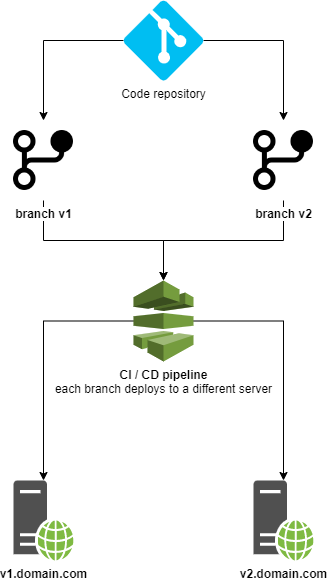

The diagram above was exported from draw.io. Its source (the exported page's mxGraphModel, read from the mxfile embedded in the PNG):
<mxGraphModel dx="1050" dy="570" grid="1" gridSize="10" guides="1" tooltips="1" connect="1" arrows="1" fold="1" page="1" pageScale="1" pageWidth="827" pageHeight="1169" math="0" shadow="0">
  <root>
    <mxCell id="0" />
    <mxCell id="1" parent="0" />
    <mxCell id="2aRcTcsL3navxsdP574I-4" style="edgeStyle=orthogonalEdgeStyle;rounded=0;orthogonalLoop=1;jettySize=auto;html=1;" edge="1" parent="1" source="2aRcTcsL3navxsdP574I-1" target="2aRcTcsL3navxsdP574I-2">
      <mxGeometry relative="1" as="geometry" />
    </mxCell>
    <mxCell id="2aRcTcsL3navxsdP574I-5" style="edgeStyle=orthogonalEdgeStyle;rounded=0;orthogonalLoop=1;jettySize=auto;html=1;" edge="1" parent="1" source="2aRcTcsL3navxsdP574I-1" target="2aRcTcsL3navxsdP574I-3">
      <mxGeometry relative="1" as="geometry">
        <mxPoint x="420" y="60" as="sourcePoint" />
      </mxGeometry>
    </mxCell>
    <mxCell id="2aRcTcsL3navxsdP574I-1" value="Code repository" style="verticalLabelPosition=bottom;html=1;verticalAlign=top;align=center;strokeColor=none;fillColor=#00BEF2;shape=mxgraph.azure.git_repository;" vertex="1" parent="1">
      <mxGeometry x="360" y="40" width="80" height="80" as="geometry" />
    </mxCell>
    <mxCell id="2aRcTcsL3navxsdP574I-7" style="edgeStyle=orthogonalEdgeStyle;rounded=0;orthogonalLoop=1;jettySize=auto;html=1;exitX=0.5;exitY=1;exitDx=0;exitDy=0;" edge="1" parent="1" source="2aRcTcsL3navxsdP574I-2" target="2aRcTcsL3navxsdP574I-6">
      <mxGeometry relative="1" as="geometry" />
    </mxCell>
    <mxCell id="2aRcTcsL3navxsdP574I-2" value="&lt;b style=&quot;&quot;&gt;branch v1&lt;/b&gt;" style="shape=image;html=1;verticalAlign=top;verticalLabelPosition=bottom;labelBackgroundColor=#ffffff;imageAspect=0;aspect=fixed;image=https://cdn0.iconfinder.com/data/icons/phosphor-fill-vol-3/256/git-branch-fill-128.png" vertex="1" parent="1">
      <mxGeometry x="240" y="160" width="80" height="80" as="geometry" />
    </mxCell>
    <mxCell id="2aRcTcsL3navxsdP574I-8" style="edgeStyle=orthogonalEdgeStyle;rounded=0;orthogonalLoop=1;jettySize=auto;html=1;exitX=0.5;exitY=1;exitDx=0;exitDy=0;" edge="1" parent="1" source="2aRcTcsL3navxsdP574I-3" target="2aRcTcsL3navxsdP574I-6">
      <mxGeometry relative="1" as="geometry" />
    </mxCell>
    <mxCell id="2aRcTcsL3navxsdP574I-3" value="&lt;b style=&quot;&quot;&gt;branch v2&lt;/b&gt;" style="shape=image;html=1;verticalAlign=top;verticalLabelPosition=bottom;labelBackgroundColor=#ffffff;imageAspect=0;aspect=fixed;image=https://cdn0.iconfinder.com/data/icons/phosphor-fill-vol-3/256/git-branch-fill-128.png" vertex="1" parent="1">
      <mxGeometry x="480" y="160" width="80" height="80" as="geometry" />
    </mxCell>
    <mxCell id="2aRcTcsL3navxsdP574I-10" style="edgeStyle=orthogonalEdgeStyle;rounded=0;orthogonalLoop=1;jettySize=auto;html=1;" edge="1" parent="1" source="2aRcTcsL3navxsdP574I-6" target="2aRcTcsL3navxsdP574I-9">
      <mxGeometry relative="1" as="geometry" />
    </mxCell>
    <mxCell id="2aRcTcsL3navxsdP574I-12" style="edgeStyle=orthogonalEdgeStyle;rounded=0;orthogonalLoop=1;jettySize=auto;html=1;" edge="1" parent="1" source="2aRcTcsL3navxsdP574I-6" target="2aRcTcsL3navxsdP574I-11">
      <mxGeometry relative="1" as="geometry" />
    </mxCell>
    <mxCell id="2aRcTcsL3navxsdP574I-6" value="&lt;b&gt;CI / CD pipeline&lt;br&gt;&lt;/b&gt;each branch deploys to a different server" style="outlineConnect=0;dashed=0;verticalLabelPosition=bottom;verticalAlign=top;align=center;html=1;shape=mxgraph.aws3.codepipeline;fillColor=#759C3E;gradientColor=none;" vertex="1" parent="1">
      <mxGeometry x="370" y="320" width="60" height="81" as="geometry" />
    </mxCell>
    <mxCell id="2aRcTcsL3navxsdP574I-9" value="&lt;b&gt;v1.domain.com&lt;/b&gt;" style="sketch=0;pointerEvents=1;shadow=0;dashed=0;html=1;strokeColor=none;fillColor=#505050;labelPosition=center;verticalLabelPosition=bottom;verticalAlign=top;outlineConnect=0;align=center;shape=mxgraph.office.servers.web_server_green;" vertex="1" parent="1">
      <mxGeometry x="250" y="520" width="60" height="80" as="geometry" />
    </mxCell>
    <mxCell id="2aRcTcsL3navxsdP574I-11" value="&lt;b&gt;v2.domain.com&lt;/b&gt;" style="sketch=0;pointerEvents=1;shadow=0;dashed=0;html=1;strokeColor=none;fillColor=#505050;labelPosition=center;verticalLabelPosition=bottom;verticalAlign=top;outlineConnect=0;align=center;shape=mxgraph.office.servers.web_server_green;" vertex="1" parent="1">
      <mxGeometry x="490" y="520" width="60" height="80" as="geometry" />
    </mxCell>
  </root>
</mxGraphModel>